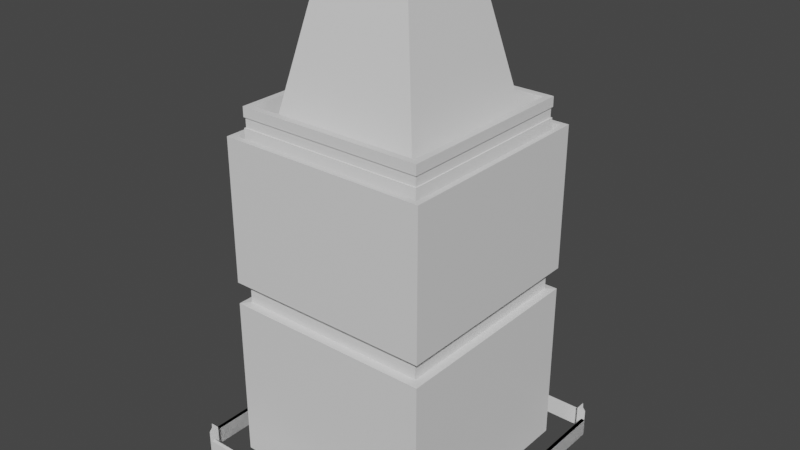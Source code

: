 # Source: edgewall-base.blend  (saved by Blender 2.92.15; exported with 4.5.12 LTS)
import bpy
from mathutils import Matrix  # noqa: F401  (used for matrix-valued properties, if any)

bpy.ops.wm.read_factory_settings(use_empty=True)
scene = bpy.context.scene
scene.name = 'Scene'

# ---- collections
col_collection = bpy.data.collections.new('Collection'); scene.collection.children.link(col_collection)

# ---- materials (node trees are filled in below, after node groups)
mat_material = bpy.data.materials.new('Material')
mat_material.alpha_threshold = 0.0
mat_material.use_transparent_shadow = False
mat_material.line_color = (0.0, 0.0, 0.0, 1.0)
mat_material_001 = bpy.data.materials.new('Material.001')
mat_material_001.use_transparent_shadow = False
mat_material_002 = bpy.data.materials.new('Material.002')
mat_material_002.use_transparent_shadow = False

# ---- material node trees
mat_material.use_nodes = True; mat_material.node_tree.nodes.clear()
_N = mat_material.node_tree.nodes; _L = mat_material.node_tree.links
n0 = _N.new('ShaderNodeOutputMaterial'); n0.name = 'Material Output'; n0.location = (300, 300)
n1 = _N.new('ShaderNodeBsdfPrincipled'); n1.name = 'Principled BSDF'; n1.location = (10, 300)
n1.distribution = 'GGX'
n1.subsurface_method = 'BURLEY'
n1.inputs[2].default_value = 0.4
n1.inputs[3].default_value = 1.45
n1.inputs[27].default_value = (0.0, 0.0, 0.0, 1.0)
n1.inputs[28].default_value = 1.0
_L.new(n1.outputs[0], n0.inputs[0])
n0.is_active_output = True
mat_material_001.use_nodes = True; mat_material_001.node_tree.nodes.clear()
_N = mat_material_001.node_tree.nodes; _L = mat_material_001.node_tree.links
n0 = _N.new('ShaderNodeBsdfPrincipled'); n0.name = 'Principled BSDF'; n0.location = (10, 300)
n0.distribution = 'GGX'
n0.subsurface_method = 'BURLEY'
n0.inputs[3].default_value = 1.45
n0.inputs[27].default_value = (0.0, 0.0, 0.0, 1.0)
n0.inputs[28].default_value = 1.0
n1 = _N.new('ShaderNodeOutputMaterial'); n1.name = 'Material Output'; n1.location = (300, 300)
_L.new(n0.outputs[0], n1.inputs[0])
n1.is_active_output = True
mat_material_002.use_nodes = True; mat_material_002.node_tree.nodes.clear()
_N = mat_material_002.node_tree.nodes; _L = mat_material_002.node_tree.links
n0 = _N.new('ShaderNodeBsdfPrincipled'); n0.name = 'Principled BSDF'; n0.location = (10, 300)
n0.distribution = 'GGX'
n0.subsurface_method = 'BURLEY'
n0.inputs[3].default_value = 1.45
n0.inputs[27].default_value = (0.0, 0.0, 0.0, 1.0)
n0.inputs[28].default_value = 1.0
n1 = _N.new('ShaderNodeOutputMaterial'); n1.name = 'Material Output'; n1.location = (300, 300)
_L.new(n0.outputs[0], n1.inputs[0])
n1.is_active_output = True

# ---- world
world_world = bpy.data.worlds.new('World'); scene.world = world_world
world_world.use_nodes = True; world_world.node_tree.nodes.clear()
_N = world_world.node_tree.nodes; _L = world_world.node_tree.links
n0 = _N.new('ShaderNodeOutputWorld'); n0.name = 'World Output'; n0.location = (300, 300)
n1 = _N.new('ShaderNodeBackground'); n1.name = 'Background'; n1.location = (10, 300)
n1.inputs[0].default_value = (0.05088, 0.05088, 0.05088, 1.0)
_L.new(n1.outputs[0], n0.inputs[0])
n0.is_active_output = True
world_world.color = (0.05088, 0.05088, 0.05088)
world_world.use_sun_shadow = False
world_world.sun_shadow_jitter_overblur = 0.0

# ---- meshes
me_cube = bpy.data.meshes.new('Cube')
me_cube.from_pydata([(14.92, 14.9, 3.016), (14.92, 14.9, -0.006713), (15.5, 14.4, 3.016), (15.5, 14.4, -0.006713), (14.5, 15.6, 3.016), (14.5, 15.6, -0.006713), (14.5, 14.4, 3.016), (14.5, 14.4, -0.006713)], [], [(0, 4, 6, 2), (3, 2, 6, 7), (7, 6, 4, 5), (5, 1, 3, 7), (1, 0, 2, 3), (5, 4, 0, 1)])
_uv = me_cube.uv_layers.new(name='UVMap')
_uv.uv.foreach_set('vector', [0.9873, 1.066, -2.162, 6.311, -2.162, -2.689, 5.338, -2.689, 5.338, -10.83, 5.338, 11.83, -2.162, 11.83, -2.162, -10.83, -2.689, -10.83, -2.689, 11.83, 6.311, 11.83, 6.311, -10.83, -2.162, 6.311, 0.9873, 1.066, 5.338, -2.689, -2.162, -2.689, 0.9873, -10.83, 0.9873, 11.83, 5.338, 11.83, 5.338, -10.83, 6.311, -10.83, 6.311, 11.83, 1.066, 11.83, 1.066, -10.83])
me_cube.materials.append(mat_material)
me_cube.use_remesh_preserve_volume = False
me_cube.use_remesh_preserve_attributes = False
me_cube.use_mirror_vertex_groups = False
me_cube.update()
me_cube_001 = bpy.data.meshes.new('Cube.001')
me_cube_001.from_pydata([(14.19, 15.23, -0.03213), (14.19, 15.23, 1.968), (14.19, 15.65, -0.03213), (14.19, 15.65, 1.968), (0.0, 15.23, -0.03213), (0.0, 15.23, 1.968), (0.0, 15.65, -0.03213), (0.0, 15.65, 1.968), (-14.19, 15.23, -0.03213), (-14.19, 15.23, 1.968), (-14.19, 15.65, -0.03213), (-14.19, 15.65, 1.968), (14.19, -15.23, -0.03213), (14.19, -15.23, 1.968), (14.19, -15.65, -0.03213), (14.19, -15.65, 1.968), (2.934, -15.23, 1.968), (2.934, -15.23, -0.03213), (2.934, -15.65, 1.968), (2.934, -15.65, -0.03213), (-14.19, -15.23, -0.03213), (-14.19, -15.23, 1.968), (-14.19, -15.65, -0.03213), (-14.19, -15.65, 1.968), (-7.094, -15.65, -0.03213), (-7.094, -15.65, 1.968), (-7.094, -15.23, -0.03213), (-7.094, -15.23, 1.968), (7.094, -15.65, -0.03213), (7.094, -15.65, 1.968), (7.094, -15.23, -0.03213), (7.094, -15.23, 1.968), (3.547, -15.65, -0.03213), (3.547, -15.23, 1.968), (3.547, -15.65, 1.968), (3.547, -15.23, -0.03213), (-3.547, -15.65, -0.03213), (-3.547, -15.23, 1.968), (-3.547, -15.65, 1.968), (-3.547, -15.23, -0.03213), (-2.934, -15.65, 1.968), (-2.934, -15.65, -0.03213), (-2.934, -15.23, 1.968), (-2.934, -15.23, -0.03213), (2.934, -15.23, 2.968), (2.934, -15.65, 2.968), (3.547, -15.65, 2.968), (-3.547, -15.65, 2.968), (-2.934, -15.65, 2.968), (3.547, -15.23, 2.968), (-3.547, -15.23, 2.968), (-2.934, -15.23, 2.968)], [], [(6, 7, 3, 2), (2, 3, 1, 0), (0, 1, 5, 4), (6, 2, 0, 4), (3, 7, 5, 1), (4, 6, 7, 5), (6, 10, 11, 7), (10, 8, 9, 11), (8, 4, 5, 9), (6, 4, 8, 10), (11, 9, 5, 7), (28, 14, 15, 29), (14, 12, 13, 15), (38, 47, 50, 37), (28, 30, 12, 14), (32, 34, 18, 19), (36, 39, 37, 38), (24, 25, 23, 22), (22, 23, 21, 20), (37, 42, 43, 39), (24, 22, 20, 26), (42, 51, 48, 40), (23, 25, 27, 21), (36, 24, 26, 39), (20, 21, 27, 26), (36, 38, 25, 24), (15, 13, 31, 29), (32, 35, 30, 28), (12, 30, 31, 13), (32, 28, 29, 34), (36, 41, 40, 38), (35, 32, 19, 17), (29, 31, 33, 34), (30, 35, 33, 31), (18, 16, 17, 19), (33, 35, 17, 16), (25, 38, 37, 27), (26, 27, 37, 39), (43, 42, 40, 41), (39, 43, 41, 36), (48, 51, 50, 47), (46, 49, 44, 45), (18, 34, 46, 45), (37, 50, 51, 42), (34, 33, 49, 46), (33, 16, 44, 49), (16, 18, 45, 44), (40, 48, 47, 38)])
_uv = me_cube_001.uv_layers.new(name='UVMap')
_uv.uv.foreach_set('vector', [1.054, -9.187, 1.054, 5.813, 107.5, 5.813, 107.5, -9.187, 180.6, -9.187, 180.6, 5.813, 177.5, 5.813, 177.5, -9.187, 107.5, -9.187, 107.5, 5.813, 1.054, 5.813, 1.054, -9.187, 1.054, 180.6, 107.5, 180.6, 107.5, 177.5, 1.054, 177.5, 107.5, 180.6, 1.054, 180.6, 1.054, 177.5, 107.5, 177.5, 177.5, -9.187, 180.6, -9.187, 180.6, 5.813, 177.5, 5.813, 1.054, -9.187, -105.4, -9.187, -105.4, 5.813, 1.054, 5.813, 180.6, -9.187, 177.5, -9.187, 177.5, 5.813, 180.6, 5.813, -105.4, -9.187, 1.054, -9.187, 1.054, 5.813, -105.4, 5.813, 1.054, 180.6, 1.054, 177.5, -105.4, 177.5, -105.4, 180.6, -105.4, 180.6, -105.4, 177.5, 1.054, 177.5, 1.054, 180.6, 54.26, -9.187, 107.5, -9.187, 107.5, 5.813, 54.26, 5.813, -54.14, -9.187, -51.01, -9.187, -51.01, 5.813, -54.14, 5.813, -54.14, 5.813, -54.14, 13.31, -51.01, 13.31, -51.01, 5.813, 54.26, -54.14, 54.26, -51.01, 107.5, -51.01, 107.5, -54.14, 27.66, -9.187, 27.66, 5.813, 23.06, 5.813, 23.06, -9.187, -54.14, -9.187, -51.01, -9.187, -51.01, 5.813, -54.14, 5.813, -52.15, -9.187, -52.15, 5.813, -105.4, 5.813, -105.4, -9.187, -54.14, -9.187, -54.14, 5.813, -51.01, 5.813, -51.01, -9.187, -25.55, 5.813, -20.95, 5.813, -20.95, -9.187, -25.55, -9.187, -52.15, -54.14, -105.4, -54.14, -105.4, -51.01, -52.15, -51.01, -51.01, 5.813, -51.01, 13.31, -54.14, 13.31, -54.14, 5.813, -105.4, -54.14, -52.15, -54.14, -52.15, -51.01, -105.4, -51.01, -25.55, -54.14, -52.15, -54.14, -52.15, -51.01, -25.55, -51.01, -105.4, -9.187, -105.4, 5.813, -52.15, 5.813, -52.15, -9.187, -25.55, -9.187, -25.55, 5.813, -52.15, 5.813, -52.15, -9.187, 107.5, -54.14, 107.5, -51.01, 54.26, -51.01, 54.26, -54.14, 27.66, -54.14, 27.66, -51.01, 54.26, -51.01, 54.26, -54.14, 107.5, -9.187, 54.26, -9.187, 54.26, 5.813, 107.5, 5.813, 27.66, -9.187, 54.26, -9.187, 54.26, 5.813, 27.66, 5.813, -25.55, -9.187, -20.95, -9.187, -20.95, 5.813, -25.55, 5.813, 27.66, -51.01, 27.66, -54.14, 23.06, -54.14, 23.06, -51.01, 54.26, -54.14, 54.26, -51.01, 27.66, -51.01, 27.66, -54.14, 54.26, -9.187, 27.66, -9.187, 27.66, 5.813, 54.26, 5.813, -54.14, 5.813, -51.01, 5.813, -51.01, -9.187, -54.14, -9.187, 27.66, 5.813, 27.66, -9.187, 23.06, -9.187, 23.06, 5.813, -52.15, -54.14, -25.55, -54.14, -25.55, -51.01, -52.15, -51.01, -52.15, -9.187, -52.15, 5.813, -25.55, 5.813, -25.55, -9.187, -51.01, -9.187, -51.01, 5.813, -54.14, 5.813, -54.14, -9.187, -25.55, -51.01, -20.95, -51.01, -20.95, -54.14, -25.55, -54.14, -20.95, -54.14, -20.95, -51.01, -25.55, -51.01, -25.55, -54.14, 27.66, -54.14, 27.66, -51.01, 23.06, -51.01, 23.06, -54.14, 23.06, 5.813, 27.66, 5.813, 27.66, 13.31, 23.06, 13.31, -25.55, 5.813, -25.55, 13.31, -20.95, 13.31, -20.95, 5.813, -54.14, 5.813, -51.01, 5.813, -51.01, 13.31, -54.14, 13.31, 27.66, 5.813, 23.06, 5.813, 23.06, 13.31, 27.66, 13.31, -51.01, 5.813, -54.14, 5.813, -54.14, 13.31, -51.01, 13.31, -20.95, 5.813, -20.95, 13.31, -25.55, 13.31, -25.55, 5.813])
me_cube_001.use_remesh_fix_poles = True
me_cube_001.use_remesh_preserve_attributes = False
me_cube_001.use_mirror_vertex_groups = False
me_cube_001.update()
me_cube_002 = bpy.data.meshes.new('Cube.002')
me_cube_002.from_pydata([(-14.19, 15.23, -0.03213), (-14.19, 15.23, 1.968), (-14.19, 15.65, -0.03213), (-14.19, 15.65, 1.968), (14.19, 15.23, -0.03213), (14.19, 15.23, 1.968), (14.19, 15.65, -0.03213), (14.19, 15.65, 1.968)], [], [(0, 1, 3, 2), (2, 3, 7, 6), (6, 7, 5, 4), (4, 5, 1, 0), (2, 6, 4, 0), (7, 3, 1, 5)])
_uv = me_cube_002.uv_layers.new(name='UVMap')
_uv.uv.foreach_set('vector', [-1.062, -7.0, -1.062, 8.0, 2.062, 8.0, 2.062, -7.0, -105.9, -7.0, -105.9, 8.0, 106.9, 8.0, 106.9, -7.0, 2.062, -7.0, 2.062, 8.0, -1.062, 8.0, -1.062, -7.0, 106.9, -7.0, 106.9, 8.0, -105.9, 8.0, -105.9, -7.0, -105.9, 2.062, 106.9, 2.062, 106.9, -1.062, -105.9, -1.062, 106.9, 2.062, -105.9, 2.062, -105.9, -1.062, 106.9, -1.062])
me_cube_002.use_remesh_fix_poles = True
me_cube_002.use_remesh_preserve_attributes = False
me_cube_002.use_mirror_vertex_groups = False
me_cube_002.update()
me_plane = bpy.data.meshes.new('Plane')
me_plane.from_pydata([(-3.014, 0.6842, 7.973e-08), (3.014, 0.6842, 7.973e-08), (-3.014, 1.316, 2.384e-08), (3.014, 1.316, 2.384e-08)], [], [(0, 1, 3, 2)])
_uv = me_plane.uv_layers.new(name='UVMap')
_uv.uv.foreach_set('vector', [-22.1, -1.869, 23.1, -1.869, 23.1, 2.869, -22.1, 2.869])
me_plane.use_remesh_fix_poles = True
me_plane.use_remesh_preserve_attributes = False
me_plane.use_mirror_vertex_groups = False
me_plane.update()
me_cube_003 = bpy.data.meshes.new('Cube.003')
me_cube_003.from_pydata([(-1.0, -1.0, 0.0), (-0.7884, -0.7884, 3.167), (-1.0, 1.0, 0.0), (-0.7884, 0.7884, 3.167), (1.0, -1.0, 0.0), (0.7884, -0.7884, 3.167), (1.0, 1.0, 0.0), (0.7884, 0.7884, 3.167), (-0.9475, -0.9475, 3.167), (-0.9475, 0.9475, 3.167), (0.9475, 0.9475, 3.167), (0.9475, -0.9475, 3.167), (-0.3822, -0.3822, 4.583), (-0.3822, 0.3822, 4.583), (0.3822, 0.3822, 4.583), (0.3822, -0.3822, 4.583), (-1.0, -1.0, 3.167), (-1.0, 1.0, 3.167), (1.0, 1.0, 3.167), (1.0, -1.0, 3.167), (-0.736, -0.736, 3.167), (-0.736, 0.736, 3.167), (0.736, 0.736, 3.167), (0.736, -0.736, 3.167), (-0.8983, -0.8983, 3.103), (-0.7884, -0.7884, 3.103), (-0.7884, 0.7884, 3.103), (-0.8983, 0.8983, 3.103), (0.7884, 0.7884, 3.103), (0.8983, 0.8983, 3.103), (0.7884, -0.7884, 3.103), (0.8983, -0.8983, 3.103), (-0.4329, -0.4329, 4.583), (-0.4329, 0.4329, 4.583), (0.4329, 0.4329, 4.583), (0.4329, -0.4329, 4.583), (-0.3822, -0.3822, 4.384), (-0.3822, 0.3822, 4.384), (0.3822, 0.3822, 4.384), (0.3822, -0.3822, 4.384), (-1.0, -1.0, 1.583), (-1.0, 1.0, 1.583), (1.0, 1.0, 1.583), (1.0, -1.0, 1.583), (-1.0, -1.0, 1.794), (-1.0, 1.0, 1.794), (1.0, 1.0, 1.794), (1.0, -1.0, 1.794), (-0.9239, 0.9239, 1.786), (-0.9239, 0.9239, 1.591), (0.9239, 0.9239, 1.786), (0.9239, 0.9239, 1.591), (0.9239, -0.9239, 1.786), (0.9239, -0.9239, 1.591), (-0.9239, -0.9239, 1.591), (-0.9239, -0.9239, 1.786), (-0.9475, -0.9475, 3.103), (-0.9475, 0.9475, 3.103), (0.9475, 0.9475, 3.103), (0.9475, -0.9475, 3.103), (-0.8377, -0.8377, 3.103), (-0.8377, 0.8377, 3.103), (0.8377, 0.8377, 3.103), (0.8377, -0.8377, 3.103), (-0.8983, -0.8983, 3.423), (-0.8377, -0.8377, 3.423), (-0.8377, 0.8377, 3.423), (-0.8983, 0.8983, 3.423), (0.8377, 0.8377, 3.423), (0.8983, 0.8983, 3.423), (0.8377, -0.8377, 3.423), (0.8983, -0.8983, 3.423), (-0.8983, -0.8983, 3.235), (-0.8983, 0.8983, 3.235), (0.8983, 0.8983, 3.235), (0.8983, -0.8983, 3.235), (-0.8983, -0.8983, 3.329), (-0.8983, 0.8983, 3.329), (0.8983, 0.8983, 3.329), (0.8983, -0.8983, 3.329), (-0.8871, 0.8871, 3.329), (-0.8871, 0.8871, 3.236), (-0.8871, -0.8871, 3.236), (-0.8871, -0.8871, 3.329), (0.8871, -0.8871, 3.329), (0.8871, -0.8871, 3.236), (0.8871, 0.8871, 3.236), (0.8871, 0.8871, 3.329), (-0.08333, -1.126, 0.01171), (-0.08333, -1.126, 0.1784), (-0.08333, -1.051, 0.01171), (-0.08333, -1.051, 0.1784), (0.08333, -1.126, 0.01171), (0.08333, -1.126, 0.1784), (0.08333, -1.051, 0.01171), (0.08333, -1.051, 0.1784), (0.3333, 1.0, 0.0), (-0.3333, 1.0, 0.0), (-0.3333, 1.0, 3.167), (0.3333, 1.0, 3.167), (-0.1108, -1.0, 0.009231), (0.1108, -1.0, 0.009231), (0.3333, -1.0, 3.167), (-0.3333, -1.0, 3.167), (-0.2453, 0.736, 3.167), (0.2453, 0.736, 3.167), (0.2453, -0.736, 3.167), (-0.2453, -0.736, 3.167), (-0.1443, 0.4329, 4.583), (0.1443, 0.4329, 4.583), (0.1443, -0.4329, 4.583), (-0.1443, -0.4329, 4.583), (-0.3158, 0.9475, 3.167), (0.3158, 0.9475, 3.167), (0.3158, -0.9475, 3.167), (-0.3158, -0.9475, 3.167), (-0.2628, 0.7884, 3.167), (0.2628, 0.7884, 3.167), (0.2628, -0.7884, 3.167), (-0.2628, -0.7884, 3.167), (-0.3158, 0.9475, 3.103), (0.3158, 0.9475, 3.103), (0.3158, -0.9475, 3.103), (-0.3158, -0.9475, 3.103), (-0.2628, 0.7884, 3.103), (0.2628, 0.7884, 3.103), (0.2628, -0.7884, 3.103), (-0.2628, -0.7884, 3.103), (-0.1274, 0.3822, 4.583), (0.1274, 0.3822, 4.583), (0.1274, -0.3822, 4.583), (-0.1274, -0.3822, 4.583), (-0.1274, 0.3822, 4.384), (0.1274, 0.3822, 4.384), (0.1274, -0.3822, 4.384), (-0.1274, -0.3822, 4.384), (0.3333, -1.0, 1.583), (-0.3333, -1.0, 1.583), (-0.3333, 1.0, 1.583), (0.3333, 1.0, 1.583), (0.3333, -1.0, 1.794), (-0.3333, -1.0, 1.794), (-0.3333, 1.0, 1.794), (0.3333, 1.0, 1.794), (0.308, -0.9239, 1.591), (-0.308, -0.9239, 1.591), (-0.308, 0.9239, 1.591), (0.308, 0.9239, 1.591), (0.308, -0.9239, 1.786), (-0.308, -0.9239, 1.786), (-0.308, 0.9239, 1.786), (0.308, 0.9239, 1.786), (-0.2994, 0.8983, 3.103), (0.2994, 0.8983, 3.103), (0.2994, -0.8983, 3.103), (-0.2994, -0.8983, 3.103), (-0.2792, 0.8377, 3.103), (0.2792, 0.8377, 3.103), (0.2792, -0.8377, 3.103), (-0.2792, -0.8377, 3.103), (-0.2994, 0.8983, 3.423), (0.2994, 0.8983, 3.423), (0.2994, -0.8983, 3.423), (-0.2994, -0.8983, 3.423), (-0.2792, 0.8377, 3.423), (0.2792, 0.8377, 3.423), (0.2792, -0.8377, 3.423), (-0.2792, -0.8377, 3.423), (-0.2994, 0.8983, 3.235), (0.2994, 0.8983, 3.235), (0.2994, -0.8983, 3.235), (-0.2994, -0.8983, 3.235), (-0.2994, 0.8983, 3.329), (0.2994, 0.8983, 3.329), (0.2994, -0.8983, 3.329), (-0.2994, -0.8983, 3.329), (-0.2957, 0.8871, 3.236), (0.2957, 0.8871, 3.236), (0.2957, -0.8871, 3.236), (-0.2957, -0.8871, 3.236), (-0.2957, 0.8871, 3.329), (0.2957, 0.8871, 3.329), (0.2957, -0.8871, 3.329), (-0.2957, -0.8871, 3.329), (-1.0, 1.0, 0.3915), (1.0, 1.0, 0.3915), (1.0, -1.0, 0.3915), (-1.0, -1.0, 0.3915), (-0.3333, 1.0, 0.3915), (0.3333, 1.0, 0.3915), (0.1108, -1.0, 0.2706), (-0.1108, -1.0, 0.2706), (-0.3333, -1.0, 0.0), (0.3333, -1.0, 0.0), (0.3333, -1.0, 0.3915), (-0.3333, -1.0, 0.3915), (-0.07012, -1.084, 0.02493), (-0.07012, -1.084, 0.1652), (0.07012, -1.084, 0.1652), (0.07012, -1.084, 0.02493)], [], [(44, 16, 17, 45), (143, 99, 18, 46), (46, 18, 19, 47), (141, 103, 16, 44), (96, 6, 4, 193), (106, 23, 35, 110), (117, 7, 28, 125), (119, 1, 25, 127), (9, 8, 56, 57), (11, 10, 58, 59), (15, 14, 38, 39), (104, 21, 33, 108), (23, 22, 34, 35), (21, 20, 32, 33), (8, 9, 17, 16), (113, 10, 18, 99), (10, 11, 19, 18), (115, 8, 16, 103), (3, 1, 20, 21), (116, 3, 21, 104), (5, 7, 22, 23), (118, 5, 23, 106), (157, 62, 68, 165), (159, 60, 65, 167), (76, 77, 80, 83), (78, 79, 84, 87), (114, 11, 59, 122), (112, 9, 57, 120), (7, 5, 30, 28), (1, 3, 26, 25), (12, 13, 33, 32), (129, 14, 34, 109), (14, 15, 35, 34), (131, 12, 32, 111), (132, 37, 36, 135), (13, 12, 36, 37), (130, 15, 39, 134), (128, 13, 37, 132), (195, 137, 40, 187), (185, 42, 43, 186), (189, 139, 42, 185), (187, 40, 41, 184), (136, 43, 53, 144), (44, 45, 48, 55), (138, 41, 49, 146), (141, 44, 55, 149), (145, 149, 55, 54), (51, 50, 52, 53), (147, 151, 50, 51), (54, 55, 48, 49), (46, 47, 52, 50), (41, 40, 54, 49), (43, 42, 51, 53), (143, 46, 50, 151), (24, 27, 57, 56), (153, 29, 58, 121), (29, 31, 59, 58), (155, 24, 56, 123), (61, 60, 25, 26), (156, 61, 26, 124), (63, 62, 28, 30), (158, 63, 30, 126), (65, 66, 67, 64), (165, 68, 69, 161), (68, 70, 71, 69), (167, 65, 64, 163), (168, 73, 81, 176), (170, 75, 85, 178), (62, 63, 70, 68), (60, 61, 66, 65), (72, 73, 27, 24), (169, 74, 29, 153), (74, 75, 31, 29), (171, 72, 24, 155), (77, 76, 64, 67), (172, 77, 67, 160), (79, 78, 69, 71), (174, 79, 71, 162), (81, 82, 83, 80), (85, 86, 87, 84), (178, 85, 84, 182), (176, 81, 80, 180), (75, 74, 86, 85), (73, 72, 82, 81), (175, 76, 83, 183), (173, 78, 87, 181), (88, 89, 91, 90), (101, 190, 95, 94), (94, 95, 93, 92), (93, 89, 197, 198), (90, 94, 92, 88), (95, 91, 89, 93), (77, 172, 180, 80), (172, 173, 181, 180), (79, 174, 182, 84), (174, 175, 183, 182), (86, 177, 181, 87), (177, 176, 180, 181), (82, 179, 183, 83), (179, 178, 182, 183), (76, 175, 163, 64), (175, 174, 162, 163), (78, 173, 161, 69), (173, 172, 160, 161), (75, 170, 154, 31), (170, 171, 155, 154), (73, 168, 152, 27), (168, 169, 153, 152), (72, 171, 179, 82), (171, 170, 178, 179), (74, 169, 177, 86), (169, 168, 176, 177), (70, 166, 162, 71), (166, 167, 163, 162), (66, 164, 160, 67), (164, 165, 161, 160), (60, 159, 127, 25), (159, 158, 126, 127), (62, 157, 125, 28), (157, 156, 124, 125), (31, 154, 122, 59), (154, 155, 123, 122), (27, 152, 120, 57), (152, 153, 121, 120), (45, 142, 150, 48), (142, 143, 151, 150), (49, 48, 150, 146), (146, 150, 151, 147), (53, 52, 148, 144), (144, 148, 149, 145), (47, 140, 148, 52), (140, 141, 149, 148), (42, 139, 147, 51), (139, 138, 146, 147), (40, 137, 145, 54), (137, 136, 144, 145), (184, 41, 138, 188), (188, 138, 139, 189), (186, 43, 136, 194), (194, 136, 137, 195), (14, 129, 133, 38), (129, 128, 132, 133), (12, 131, 135, 36), (131, 130, 134, 135), (38, 133, 134, 39), (133, 132, 135, 134), (15, 130, 110, 35), (130, 131, 111, 110), (13, 128, 108, 33), (128, 129, 109, 108), (10, 113, 121, 58), (113, 112, 120, 121), (8, 115, 123, 56), (115, 114, 122, 123), (63, 158, 166, 70), (158, 159, 167, 166), (61, 156, 164, 66), (156, 157, 165, 164), (1, 119, 107, 20), (119, 118, 106, 107), (7, 117, 105, 22), (117, 116, 104, 105), (11, 114, 102, 19), (114, 115, 103, 102), (9, 112, 98, 17), (112, 113, 99, 98), (22, 105, 109, 34), (105, 104, 108, 109), (5, 118, 126, 30), (118, 119, 127, 126), (3, 116, 124, 26), (116, 117, 125, 124), (20, 107, 111, 32), (107, 106, 110, 111), (2, 97, 192, 0), (97, 96, 193, 192), (47, 19, 102, 140), (140, 102, 103, 141), (45, 17, 98, 142), (142, 98, 99, 143), (100, 101, 94, 90), (4, 186, 194, 193), (97, 188, 189, 96), (2, 184, 188, 97), (0, 187, 184, 2), (96, 189, 185, 6), (6, 185, 186, 4), (192, 195, 187, 0), (101, 100, 192, 193), (190, 101, 193, 194), (100, 191, 195, 192), (191, 190, 194, 195), (190, 191, 91, 95), (191, 100, 90, 91), (199, 198, 197, 196), (92, 93, 198, 199), (89, 88, 196, 197), (88, 92, 199, 196)])
me_cube_003.polygons.foreach_set('material_index', [0, 0, 0, 0, 0, 0, 0, 0, 0, 0, 0, 0, 0, 0, 0, 0, 0, 0, 0, 0, 0, 0, 0, 0, 0, 0, 0, 0, 0, 0, 0, 0, 0, 0, 0, 0, 0, 0, 0, 0, 0, 0, 0, 0, 0, 0, 1, 1, 1, 1, 0, 0, 0, 0, 0, 0, 0, 0, 0, 0, 0, 0, 0, 0, 0, 0, 0, 0, 0, 0, 0, 0, 0, 0, 0, 0, 0, 0, 1, 1, 1, 1, 0, 0, 0, 0, 0, 0, 0, 0, 0, 0, 0, 0, 0, 0, 1, 1, 1, 1, 0, 0, 0, 0, 0, 0, 0, 0, 0, 0, 0, 0, 0, 0, 0, 0, 0, 0, 0, 0, 0, 0, 0, 0, 0, 0, 1, 1, 1, 1, 0, 0, 0, 0, 0, 0, 0, 0, 0, 0, 0, 0, 0, 0, 0, 0, 0, 0, 0, 0, 0, 0, 0, 0, 0, 0, 0, 0, 0, 0, 0, 0, 0, 0, 0, 0, 0, 0, 0, 0, 0, 0, 0, 0, 0, 0, 0, 0, 0, 0, 0, 0, 0, 0, 0, 0, 0, 0, 0, 0, 0, 0, 0, 0, 0, 0, 0, 0])
_uv = me_cube_003.uv_layers.new(name='UVMap')
_uv.uv.foreach_set('vector', [-6.358, -5.873, -6.358, 4.423, 8.642, 4.423, 8.642, -5.873, 3.0, -5.873, 3.0, 4.423, 8.0, 4.423, 8.0, -5.873, 8.642, -5.873, 8.642, 4.423, -6.358, 4.423, -6.358, -5.873, -2.0, -5.873, -2.0, 4.423, -7.0, 4.423, -7.0, -5.873, 3.0, 8.642, 8.0, 8.642, 8.0, -6.358, 3.0, -6.358, 2.34, 4.423, 6.02, 4.423, 3.747, 15.05, 1.582, 15.05, 2.471, 4.423, 6.413, 4.423, 6.413, 3.949, 2.471, 3.949, -1.471, 4.423, -5.413, 4.423, -5.413, 3.949, -1.471, 3.949, 8.249, 4.423, -5.964, 4.423, -5.964, 3.949, 8.249, 3.949, -5.964, 4.423, 8.249, 4.423, 8.249, 3.949, -5.964, 3.949, -1.724, 15.05, 4.009, 15.05, 4.009, 13.55, -1.724, 13.55, -1.34, 4.423, -5.02, 4.423, -2.747, 15.05, -0.5823, 15.05, -4.377, 4.423, 6.662, 4.423, 4.389, 15.05, -2.105, 15.05, 6.662, 4.423, -4.377, 4.423, -2.105, 15.05, 4.389, 15.05, -6.607, -5.964, -6.607, 8.249, -7.0, 8.642, -7.0, -6.358, 2.869, 8.249, 7.607, 8.249, 8.0, 8.642, 3.0, 8.642, 7.607, 8.249, 7.607, -5.964, 8.0, -6.358, 8.0, 8.642, -1.869, -5.964, -6.607, -5.964, -7.0, -6.358, -2.0, -6.358, -5.413, 7.056, -5.413, -4.771, -5.02, -4.377, -5.02, 6.662, -1.471, 7.056, -5.413, 7.056, -5.02, 6.662, -1.34, 6.662, 6.413, -4.771, 6.413, 7.056, 6.02, 6.662, 6.02, -4.377, 2.471, -4.771, 6.413, -4.771, 6.02, -4.377, 2.34, -4.377, 2.594, 3.949, 6.783, 3.949, 6.783, 6.342, 2.594, 6.342, -1.594, 3.949, -5.783, 3.949, -5.783, 6.342, -1.594, 6.342, -6.237, -5.595, -6.237, 7.88, -6.153, 7.795, -6.153, -5.511, 7.237, 7.88, 7.237, -5.595, 7.153, -5.511, 7.153, 7.795, 2.869, 4.423, 7.607, 4.423, 7.607, 3.949, 2.869, 3.949, -1.869, 4.423, -6.607, 4.423, -6.607, 3.949, -1.869, 3.949, 7.056, 4.423, -4.771, 4.423, -4.771, 3.949, 7.056, 3.949, -4.771, 4.423, 7.056, 4.423, 7.056, 3.949, -4.771, 3.949, -2.366, -1.724, -2.366, 4.009, -2.747, 4.389, -2.747, -2.105, 1.455, 4.009, 3.366, 4.009, 3.747, 4.389, 1.582, 4.389, 3.366, 4.009, 3.366, -1.724, 3.747, -2.105, 3.747, 4.389, -0.4554, -1.724, -2.366, -1.724, -2.747, -2.105, -0.5823, -2.105, -0.4554, 4.009, -2.366, 4.009, -2.366, -1.724, -0.4554, -1.724, 4.009, 15.05, -1.724, 15.05, -1.724, 13.55, 4.009, 13.55, 1.455, 15.05, 3.366, 15.05, 3.366, 13.55, 1.455, 13.55, -0.4554, 15.05, -2.366, 15.05, -2.366, 13.55, -0.4554, 13.55, -2.0, -16.39, -2.0, -7.452, -7.0, -7.452, -7.0, -16.39, 8.642, -16.39, 8.642, -7.452, -6.358, -7.452, -6.358, -16.39, 3.0, -16.39, 3.0, -7.452, 8.0, -7.452, 8.0, -16.39, -6.358, -16.39, -6.358, -7.452, 8.642, -7.452, 8.642, -16.39, 3.0, -6.358, 8.0, -6.358, 7.429, -5.787, 2.81, -5.787, -7.0, -6.358, -7.0, 8.642, -6.429, 8.071, -6.429, -5.787, -2.0, 8.642, -7.0, 8.642, -6.429, 8.071, -1.81, 8.071, -2.0, -6.358, -7.0, -6.358, -6.429, -5.787, -1.81, -5.787, -1.81, -7.392, -1.81, -5.933, -6.429, -5.933, -6.429, -7.392, 8.071, -7.392, 8.071, -5.933, -5.787, -5.933, -5.787, -7.392, 2.81, -7.392, 2.81, -5.933, 7.429, -5.933, 7.429, -7.392, -5.787, -7.392, -5.787, -5.933, 8.071, -5.933, 8.071, -7.392, 8.0, 8.642, 8.0, -6.358, 7.429, -5.787, 7.429, 8.071, -7.0, 8.642, -7.0, -6.358, -6.429, -5.787, -6.429, 8.071, 8.0, -6.358, 8.0, 8.642, 7.429, 8.071, 7.429, -5.787, 3.0, 8.642, 8.0, 8.642, 7.429, 8.071, 2.81, 8.071, -6.237, -5.595, -6.237, 7.88, -6.607, 8.249, -6.607, -5.964, 2.746, 7.88, 7.237, 7.88, 7.607, 8.249, 2.869, 8.249, 7.237, 7.88, 7.237, -5.595, 7.607, -5.964, 7.607, 8.249, -1.746, -5.595, -6.237, -5.595, -6.607, -5.964, -1.869, -5.964, -5.783, 7.425, -5.783, -5.14, -5.413, -4.771, -5.413, 7.056, -1.594, 7.425, -5.783, 7.425, -5.413, 7.056, -1.471, 7.056, 6.783, -5.14, 6.783, 7.425, 6.413, 7.056, 6.413, -4.771, 2.594, -5.14, 6.783, -5.14, 6.413, -4.771, 2.471, -4.771, -5.783, -5.14, -5.783, 7.425, -6.237, 7.88, -6.237, -5.595, 2.594, 7.425, 6.783, 7.425, 7.237, 7.88, 2.746, 7.88, 6.783, 7.425, 6.783, -5.14, 7.237, -5.595, 7.237, 7.88, -1.594, -5.14, -5.783, -5.14, -6.237, -5.595, -1.746, -5.595, -1.746, 7.88, -6.237, 7.88, -6.153, 7.795, -1.718, 7.795, 2.746, -5.595, 7.237, -5.595, 7.153, -5.511, 2.718, -5.511, 7.425, 3.949, -5.14, 3.949, -5.14, 6.342, 7.425, 6.342, -5.14, 3.949, 7.425, 3.949, 7.425, 6.342, -5.14, 6.342, -5.595, 4.938, 7.88, 4.938, 7.88, 3.949, -5.595, 3.949, 2.746, 4.938, 7.237, 4.938, 7.237, 3.949, 2.746, 3.949, 7.88, 4.938, -5.595, 4.938, -5.595, 3.949, 7.88, 3.949, -1.746, 4.938, -6.237, 4.938, -6.237, 3.949, -1.746, 3.949, 7.88, 5.642, -5.595, 5.642, -5.595, 6.342, 7.88, 6.342, -1.746, 5.642, -6.237, 5.642, -6.237, 6.342, -1.746, 6.342, -5.595, 5.642, 7.88, 5.642, 7.88, 6.342, -5.595, 6.342, 2.746, 5.642, 7.237, 5.642, 7.237, 6.342, 2.746, 6.342, 7.795, 4.943, -5.511, 4.943, -5.511, 5.637, 7.795, 5.637, -5.511, 4.943, 7.795, 4.943, 7.795, 5.637, -5.511, 5.637, 2.718, 4.943, 7.153, 4.943, 7.153, 5.637, 2.718, 5.637, -1.718, 4.943, -6.153, 4.943, -6.153, 5.637, -1.718, 5.637, 7.237, -5.595, 7.237, 7.88, 7.153, 7.795, 7.153, -5.511, -6.237, 7.88, -6.237, -5.595, -6.153, -5.511, -6.153, 7.795, -1.746, -5.595, -6.237, -5.595, -6.153, -5.511, -1.718, -5.511, 2.746, 7.88, 7.237, 7.88, 7.153, 7.795, 2.718, 7.795, -7.303, -19.24, -7.303, -17.99, -6.738, -17.99, -6.738, -19.24, -6.358, -19.26, -6.358, -17.3, -6.738, -17.99, -6.738, -19.24, -6.738, -19.24, -6.738, -17.99, -7.303, -17.99, -7.303, -19.24, 1.125, -7.303, -0.125, -7.303, -0.02587, -6.986, 1.026, -6.986, -0.125, -6.738, 1.125, -6.738, 1.125, -7.303, -0.125, -7.303, 1.125, -6.738, -0.125, -6.738, -0.125, -7.303, 1.125, -7.303, -6.237, 7.88, -1.746, 7.88, -1.718, 7.795, -6.153, 7.795, -1.746, 7.88, 2.746, 7.88, 2.718, 7.795, -1.718, 7.795, 7.237, -5.595, 2.746, -5.595, 2.718, -5.511, 7.153, -5.511, 2.746, -5.595, -1.746, -5.595, -1.718, -5.511, 2.718, -5.511, 7.153, 4.943, 2.718, 4.943, 2.718, 5.637, 7.153, 5.637, 2.718, 4.943, -1.718, 4.943, -1.718, 5.637, 2.718, 5.637, -6.153, 4.943, -1.718, 4.943, -1.718, 5.637, -6.153, 5.637, -1.718, 4.943, 2.718, 4.943, 2.718, 5.637, -1.718, 5.637, -6.237, 5.642, -1.746, 5.642, -1.746, 6.342, -6.237, 6.342, -1.746, 5.642, 2.746, 5.642, 2.746, 6.342, -1.746, 6.342, 7.237, 5.642, 2.746, 5.642, 2.746, 6.342, 7.237, 6.342, 2.746, 5.642, -1.746, 5.642, -1.746, 6.342, 2.746, 6.342, 7.237, 4.938, 2.746, 4.938, 2.746, 3.949, 7.237, 3.949, 2.746, 4.938, -1.746, 4.938, -1.746, 3.949, 2.746, 3.949, -6.237, 4.938, -1.746, 4.938, -1.746, 3.949, -6.237, 3.949, -1.746, 4.938, 2.746, 4.938, 2.746, 3.949, -1.746, 3.949, -6.237, -5.595, -1.746, -5.595, -1.718, -5.511, -6.153, -5.511, -1.746, -5.595, 2.746, -5.595, 2.718, -5.511, -1.718, -5.511, 7.237, 7.88, 2.746, 7.88, 2.718, 7.795, 7.153, 7.795, 2.746, 7.88, -1.746, 7.88, -1.718, 7.795, 2.718, 7.795, 6.783, -5.14, 2.594, -5.14, 2.746, -5.595, 7.237, -5.595, 2.594, -5.14, -1.594, -5.14, -1.746, -5.595, 2.746, -5.595, -5.783, 7.425, -1.594, 7.425, -1.746, 7.88, -6.237, 7.88, -1.594, 7.425, 2.594, 7.425, 2.746, 7.88, -1.746, 7.88, -5.783, -5.14, -1.594, -5.14, -1.471, -4.771, -5.413, -4.771, -1.594, -5.14, 2.594, -5.14, 2.471, -4.771, -1.471, -4.771, 6.783, 7.425, 2.594, 7.425, 2.471, 7.056, 6.413, 7.056, 2.594, 7.425, -1.594, 7.425, -1.471, 7.056, 2.471, 7.056, 7.237, -5.595, 2.746, -5.595, 2.869, -5.964, 7.607, -5.964, 2.746, -5.595, -1.746, -5.595, -1.869, -5.964, 2.869, -5.964, -6.237, 7.88, -1.746, 7.88, -1.869, 8.249, -6.607, 8.249, -1.746, 7.88, 2.746, 7.88, 2.869, 8.249, -1.869, 8.249, -7.0, 8.642, -2.0, 8.642, -1.81, 8.071, -6.429, 8.071, -2.0, 8.642, 3.0, 8.642, 2.81, 8.071, -1.81, 8.071, -6.429, -7.392, -6.429, -5.933, -1.81, -5.933, -1.81, -7.392, -1.81, -7.392, -1.81, -5.933, 2.81, -5.933, 2.81, -7.392, 7.429, -7.392, 7.429, -5.933, 2.81, -5.933, 2.81, -7.392, 2.81, -7.392, 2.81, -5.933, -1.81, -5.933, -1.81, -7.392, 8.0, -6.358, 3.0, -6.358, 2.81, -5.787, 7.429, -5.787, 3.0, -6.358, -2.0, -6.358, -1.81, -5.787, 2.81, -5.787, 8.0, 8.642, 3.0, 8.642, 2.81, 8.071, 7.429, 8.071, 3.0, 8.642, -2.0, 8.642, -1.81, 8.071, 2.81, 8.071, -7.0, -6.358, -2.0, -6.358, -1.81, -5.787, -6.429, -5.787, -2.0, -6.358, 3.0, -6.358, 2.81, -5.787, -1.81, -5.787, -7.0, -16.39, -7.0, -7.452, -2.0, -7.452, -2.0, -16.39, -2.0, -16.39, -2.0, -7.452, 3.0, -7.452, 3.0, -16.39, 8.0, -16.39, 8.0, -7.452, 3.0, -7.452, 3.0, -16.39, 3.0, -16.39, 3.0, -7.452, -2.0, -7.452, -2.0, -16.39, 3.366, 15.05, 1.455, 15.05, 1.455, 13.55, 3.366, 13.55, 1.455, 15.05, -0.4554, 15.05, -0.4554, 13.55, 1.455, 13.55, -2.366, 15.05, -0.4554, 15.05, -0.4554, 13.55, -2.366, 13.55, -0.4554, 15.05, 1.455, 15.05, 1.455, 13.55, -0.4554, 13.55, 3.366, 4.009, 1.455, 4.009, 1.455, -1.724, 3.366, -1.724, 1.455, 4.009, -0.4554, 4.009, -0.4554, -1.724, 1.455, -1.724, 3.366, -1.724, 1.455, -1.724, 1.582, -2.105, 3.747, -2.105, 1.455, -1.724, -0.4554, -1.724, -0.5823, -2.105, 1.582, -2.105, -2.366, 4.009, -0.4554, 4.009, -0.5823, 4.389, -2.747, 4.389, -0.4554, 4.009, 1.455, 4.009, 1.582, 4.389, -0.5823, 4.389, 7.607, 4.423, 2.869, 4.423, 2.869, 3.949, 7.607, 3.949, 2.869, 4.423, -1.869, 4.423, -1.869, 3.949, 2.869, 3.949, -6.607, 4.423, -1.869, 4.423, -1.869, 3.949, -6.607, 3.949, -1.869, 4.423, 2.869, 4.423, 2.869, 3.949, -1.869, 3.949, 6.783, 3.949, 2.594, 3.949, 2.594, 6.342, 6.783, 6.342, 2.594, 3.949, -1.594, 3.949, -1.594, 6.342, 2.594, 6.342, -5.783, 3.949, -1.594, 3.949, -1.594, 6.342, -5.783, 6.342, -1.594, 3.949, 2.594, 3.949, 2.594, 6.342, -1.594, 6.342, -5.413, -4.771, -1.471, -4.771, -1.34, -4.377, -5.02, -4.377, -1.471, -4.771, 2.471, -4.771, 2.34, -4.377, -1.34, -4.377, 6.413, 7.056, 2.471, 7.056, 2.34, 6.662, 6.02, 6.662, 2.471, 7.056, -1.471, 7.056, -1.34, 6.662, 2.34, 6.662, 7.607, -5.964, 2.869, -5.964, 3.0, -6.358, 8.0, -6.358, 2.869, -5.964, -1.869, -5.964, -2.0, -6.358, 3.0, -6.358, -6.607, 8.249, -1.869, 8.249, -2.0, 8.642, -7.0, 8.642, -1.869, 8.249, 2.869, 8.249, 3.0, 8.642, -2.0, 8.642, 6.02, 4.423, 2.34, 4.423, 1.582, 15.05, 3.747, 15.05, 2.34, 4.423, -1.34, 4.423, -0.5823, 15.05, 1.582, 15.05, 6.413, 4.423, 2.471, 4.423, 2.471, 3.949, 6.413, 3.949, 2.471, 4.423, -1.471, 4.423, -1.471, 3.949, 2.471, 3.949, -5.413, 4.423, -1.471, 4.423, -1.471, 3.949, -5.413, 3.949, -1.471, 4.423, 2.471, 4.423, 2.471, 3.949, -1.471, 3.949, -5.02, 4.423, -1.34, 4.423, -0.5823, 15.05, -2.747, 15.05, -1.34, 4.423, 2.34, 4.423, 1.582, 15.05, -0.5823, 15.05, -7.0, 8.642, -2.0, 8.642, -2.0, -6.358, -7.0, -6.358, -2.0, 8.642, 3.0, 8.642, 3.0, -6.358, -2.0, -6.358, 8.0, -5.873, 8.0, 4.423, 3.0, 4.423, 3.0, -5.873, 3.0, -5.873, 3.0, 4.423, -2.0, 4.423, -2.0, -5.873, -7.0, -5.873, -7.0, 4.423, -2.0, 4.423, -2.0, -5.873, -2.0, -5.873, -2.0, 4.423, 3.0, 4.423, 3.0, -5.873, -0.3307, -6.358, 1.331, -6.358, 1.125, -6.738, -0.125, -6.738, 8.0, -19.33, 8.0, -16.39, 3.0, -16.39, 3.0, -19.33, -2.0, -19.33, -2.0, -16.39, 3.0, -16.39, 3.0, -19.33, -7.0, -19.33, -7.0, -16.39, -2.0, -16.39, -2.0, -19.33, -6.358, -19.33, -6.358, -16.39, 8.642, -16.39, 8.642, -19.33, 3.0, -19.33, 3.0, -16.39, 8.0, -16.39, 8.0, -19.33, 8.642, -19.33, 8.642, -16.39, -6.358, -16.39, -6.358, -19.33, -2.0, -19.33, -2.0, -16.39, -7.0, -16.39, -7.0, -19.33, 1.331, -19.26, -0.3307, -19.26, -2.0, -19.33, 3.0, -19.33, 1.331, -17.3, 1.331, -19.26, 3.0, -19.33, 3.0, -16.39, -0.3307, -19.26, -0.3307, -17.3, -2.0, -16.39, -2.0, -19.33, -0.3307, -17.3, 1.331, -17.3, 3.0, -16.39, -2.0, -16.39, 1.331, -17.3, -0.3307, -17.3, -0.125, -17.99, 1.125, -17.99, -6.358, -17.3, -6.358, -19.26, -6.738, -19.24, -6.738, -17.99, 1.026, -19.14, 1.026, -18.09, -0.02587, -18.09, -0.02587, -19.14, -7.303, -19.24, -7.303, -17.99, -6.986, -18.09, -6.986, -19.14, -7.303, -17.99, -7.303, -19.24, -6.986, -19.14, -6.986, -18.09, -0.125, -7.303, 1.125, -7.303, 1.026, -6.986, -0.02587, -6.986])
me_cube_003.materials.append(mat_material_001)
me_cube_003.materials.append(mat_material_002)
me_cube_003.use_remesh_fix_poles = True
me_cube_003.use_remesh_preserve_attributes = False
me_cube_003.use_mirror_vertex_groups = False
me_cube_003.update()

# ---- objects
ob_cube = bpy.data.objects.new('Cube', me_cube)
ob_cube_001 = bpy.data.objects.new('Cube.001', me_cube_001)
ob_cube_002 = bpy.data.objects.new('Cube.002', me_cube_002)
ob_plane = bpy.data.objects.new('Plane', me_plane)
ob_cube_003 = bpy.data.objects.new('Cube.003', me_cube_003)

# ---- transforms, parenting, visibility, modifiers, constraints
ob_cube.location = (0.0, 0.0, 0.0)
ob_cube.lock_rotations_4d = False
ob_cube.empty_display_type = 'ARROWS'
ob_cube.lineart.crease_threshold = 0.0
_m = ob_cube.modifiers.new('Mirror', 'MIRROR')
_m.use_axis = (True, True, False)
ob_cube_001.location = (0.0, 0.0, 0.0)
ob_cube_001.lineart.crease_threshold = 0.0
ob_cube_002.location = (0.0, 0.0, 0.0)
ob_cube_002.rotation_euler = (0.0, -0.0, -1.571)
ob_cube_002.lineart.crease_threshold = 0.0
_m = ob_cube_002.modifiers.new('Mirror', 'MIRROR')
_m.use_axis = (True, True, False)
ob_plane.location = (0.0, -15.5, 0.0)
ob_plane.rotation_euler = (1.571, -0.0, 0.0)
ob_plane.lineart.crease_threshold = 0.0
ob_cube_003.location = (0.0, 0.0, 0.0)
ob_cube_003.scale = (12.0, 12.0, 12.0)
ob_cube_003.lineart.crease_threshold = 0.0

# ---- collection membership
col_collection.objects.link(ob_cube)
col_collection.objects.link(ob_cube_001)
col_collection.objects.link(ob_cube_002)
col_collection.objects.link(ob_plane)
col_collection.objects.link(ob_cube_003)

# ---- scene / render settings (as saved in the file)
scene.frame_start = 1; scene.frame_end = 250; scene.frame_set(1)
scene.render.engine = 'BLENDER_EEVEE_NEXT'
scene.cycles.use_denoising = False
scene.cycles.samples = 128
scene.cycles.sampling_pattern = 'TABULATED_SOBOL'
scene.cycles.use_adaptive_sampling = False
scene.cycles.use_light_tree = False
scene.view_settings.view_transform = 'Filmic'
bpy.context.view_layer.update()

# ---- added for rendering (the .blend has no active camera and no usable light): camera, sun
cam_auto = bpy.data.cameras.new('AutoCamera')
cam_auto.lens = 50.0
cam_auto.sensor_width = 36.0
cam_auto.clip_end = 1146.72
ob_auto_camera = bpy.data.objects.new('AutoCamera', cam_auto)
scene.collection.objects.link(ob_auto_camera)
ob_auto_camera.location = (65.3407, -78.4088, 79.7565)
ob_auto_camera.rotation_euler = (1.09748, -7.21219e-08, 0.694738)
scene.camera = ob_auto_camera
light_auto_sun = bpy.data.lights.new('AutoSun', 'SUN')
light_auto_sun.energy = 3.0
light_auto_sun.angle = 0.0523599
ob_auto_sun = bpy.data.objects.new('AutoSun', light_auto_sun)
scene.collection.objects.link(ob_auto_sun)
ob_auto_sun.rotation_euler = (0.872665, 0.174533, 0.523599)
bpy.context.view_layer.update()
